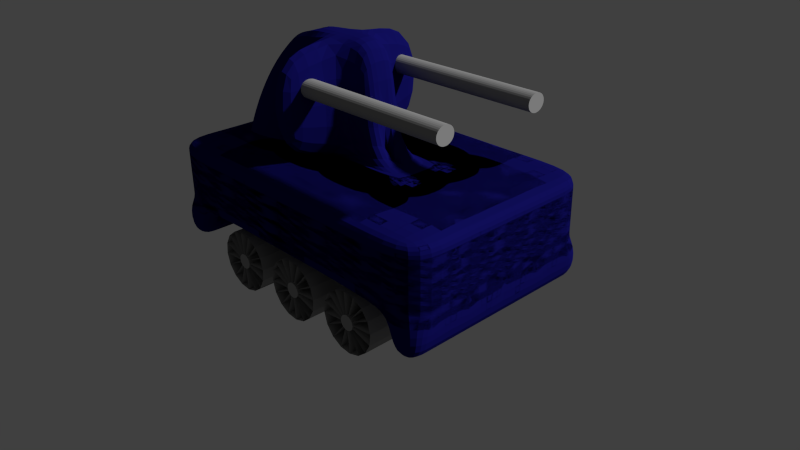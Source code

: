 # Source: robotv1.2.blend  (saved by Blender 2.72.0; exported with 4.5.12 LTS)
import bpy
from mathutils import Matrix  # noqa: F401  (used for matrix-valued properties, if any)

bpy.ops.wm.read_factory_settings(use_empty=True)
scene = bpy.context.scene
scene.name = 'Scene'

# ---- collections
col_collection_1 = bpy.data.collections.new('Collection 1'); scene.collection.children.link(col_collection_1)

# ---- materials (node trees are filled in below, after node groups)
mat_player1 = bpy.data.materials.new('Player1')
mat_player1.alpha_threshold = 0.0
mat_player1.use_transparent_shadow = False
mat_player1.diffuse_color = (0.005695, 0.004935, 0.1107, 1.0)
mat_player1.roughness = 0.5
mat_metal = bpy.data.materials.new('Metal')
mat_metal.alpha_threshold = 0.0
mat_metal.use_transparent_shadow = False
mat_metal.preview_render_type = 'CUBE'
mat_metal.diffuse_color = (0.3032, 0.3032, 0.3032, 1.0)
mat_metal.roughness = 0.5
mat_metal.specular_intensity = 0.65

# ---- material node trees

# ---- world
world_world = bpy.data.worlds.new('World'); scene.world = world_world
world_world.color = (0.05088, 0.05088, 0.05088)
world_world.use_sun_shadow = False
world_world.sun_shadow_jitter_overblur = 0.0
world_world.cycles.sampling_method = 'MANUAL'
world_world.cycles.sample_map_resolution = 256

# ---- cameras
cam_camera = bpy.data.cameras.new('Camera')
cam_camera.clip_end = 100.0
cam_camera.lens = 35.0
cam_camera.sensor_width = 32.0
cam_camera.sensor_height = 18.0
cam_camera.ortho_scale = 7.314
cam_camera.dof.focus_distance = 0.0
cam_camera.dof.aperture_fstop = 128.0

# ---- meshes
me_cube_001 = bpy.data.meshes.new('Cube.001')
me_cube_001.from_pydata([(-1.0, -1.0, -1.0), (-1.0, 1.0, -1.0), (1.0, 1.0, -1.0), (1.0, -1.0, -1.0), (-1.0, -1.0, 1.0), (-1.0, 1.0, 1.0), (1.0, 1.0, 1.0), (1.0, -1.0, 1.0), (-1.0, -1.0, -0.6), (-1.0, -1.0, -0.2), (-1.0, -1.0, 0.2), (-1.0, -1.0, 0.6), (-1.0, -0.6, 1.0), (-1.0, -0.2, 1.0), (-1.0, 0.2, 1.0), (-1.0, 0.6, 1.0), (-1.0, 1.0, 0.6), (-1.0, 1.0, 0.2), (-1.0, 1.0, -0.2), (-1.0, 1.0, -0.6), (-1.0, 0.6, -1.0), (-1.0, 0.2, -1.0), (-1.0, -0.2, -1.0), (-1.0, -0.6, -1.0), (-0.6, 1.0, 1.0), (-0.2, 1.0, 1.0), (0.2, 1.0, 1.0), (0.6, 1.0, 1.0), (1.0, 1.0, 0.6), (1.0, 1.0, 0.2), (1.0, 1.0, -0.2), (1.0, 1.0, -0.6), (0.6, 1.0, -1.0), (0.2, 1.0, -1.0), (-0.2, 1.0, -1.0), (-0.6, 1.0, -1.0), (1.0, 0.6, 1.0), (1.0, 0.2, 1.0), (1.0, -0.2, 1.0), (1.0, -0.6, 1.0), (1.0, -1.0, 0.6), (1.0, -1.0, 0.2), (1.0, -1.0, -0.2), (1.0, -1.0, -0.6), (1.0, -0.6, -1.0), (1.0, -0.2, -1.0), (1.0, 0.2, -1.0), (1.0, 0.6, -1.0), (0.6, -1.0, 1.0), (0.2, -1.0, 1.0), (-0.2, -1.0, 1.0), (-0.6, -1.0, 1.0), (-0.6, -1.0, -1.0), (-0.2, -1.0, -1.0), (0.2, -1.0, -1.0), (0.6, -1.0, -1.0), (-1.0, -0.6, 0.6), (-1.0, -0.6, 0.2), (-1.0, -0.6, -0.2), (-1.0, -0.6, -0.6), (-1.0, -0.2, 0.6), (-1.0, -0.2, 0.2), (-1.0, -0.2, -0.2), (-1.0, -0.2, -0.6), (-1.0, 0.2, 0.6), (-1.0, 0.2, 0.2), (-1.0, 0.2, -0.2), (-1.0, 0.2, -0.6), (-1.0, 0.6, 0.6), (-1.0, 0.6, 0.2), (-1.0, 0.6, -0.2), (-1.0, 0.6, -0.6), (-0.6, 1.0, 0.6), (-0.6, 1.0, 0.2), (-0.6, 1.0, -0.2), (-0.6, 1.0, -0.6), (-0.2, 1.0, 0.6), (-0.2, 1.0, 0.2), (-0.2, 1.0, -0.2), (-0.2, 1.0, -0.6), (0.2, 1.0, 0.6), (0.2, 1.0, 0.2), (0.2, 1.0, -0.2), (0.2, 1.0, -0.6), (0.6, 1.0, 0.6), (0.6, 1.0, 0.2), (0.6, 1.0, -0.2), (0.6, 1.0, -0.6), (1.0, 0.6, 0.6), (1.0, 0.6, 0.2), (1.0, 0.6, -0.2), (1.0, 0.6, -0.6), (1.0, 0.2, 0.6), (1.0, 0.2, 0.2), (1.0, 0.2, -0.2), (1.0, 0.2, -0.6), (1.0, -0.2, 0.6), (1.0, -0.2, 0.2), (1.0, -0.2, -0.2), (1.0, -0.2, -0.6), (1.0, -0.6, 0.6), (1.0, -0.6, 0.2), (1.0, -0.6, -0.2), (1.0, -0.6, -0.6), (0.6, -1.0, 0.6), (0.6, -1.0, 0.2), (0.6, -1.0, -0.2), (0.6, -1.0, -0.6), (0.2, -1.0, 0.6), (0.2, -1.0, 0.2), (0.2, -1.0, -0.2), (0.2, -1.0, -0.6), (-0.2, -1.0, 0.6), (-0.2, -1.0, 0.2), (-0.2, -1.0, -0.2), (-0.2, -1.0, -0.6), (-0.6, -1.0, 0.6), (-0.6, -1.0, 0.2), (-0.6, -1.0, -0.2), (-0.6, -1.0, -0.6), (-0.6, -0.6, -1.0), (-0.2, -0.6, -1.0), (0.2, -0.6, -1.0), (0.6, -0.6, -1.0), (-0.6, -0.2, -1.0), (-0.2, -0.2, -1.0), (0.2, -0.2, -1.0), (0.6, -0.2, -1.0), (-0.6, 0.2, -1.0), (-0.2, 0.2, -1.0), (0.2, 0.2, -1.0), (0.6, 0.2, -1.0), (-0.6, 0.6, -1.0), (-0.2, 0.6, -1.0), (0.2, 0.6, -1.0), (0.6, 0.6, -1.0), (0.6, -0.6, 1.0), (0.2, -0.6, 1.0), (-0.2, -0.6, 1.0), (-0.6, -0.6, 1.0), (0.6, -0.2, 1.0), (0.2, -0.2, 1.0), (-0.2, -0.2, 1.0), (-0.6, -0.2, 1.0), (0.6, 0.2, 1.0), (0.2, 0.2, 1.0), (-0.2, 0.2, 1.0), (-0.6, 0.2, 1.0), (0.6, 0.6, 1.0), (0.2, 0.6, 1.0), (-0.2, 0.6, 1.0), (-0.6, 0.6, 1.0), (0.4, -0.6, 1.0), (0.0, -0.6, 1.0), (-0.4, -0.6, 1.0), (0.4, -0.2, 1.0), (0.0, -0.2, 1.0), (-0.4, -0.2, 1.0), (0.4, 0.2, 1.0), (0.0, 0.2, 1.0), (-0.4, 0.2, 1.0), (0.4, 0.6, 1.0), (0.0, 0.6, 1.0), (-0.4, 0.6, 1.0), (0.6, -0.4, 1.0), (0.2, -0.4, 1.0), (-0.2, -0.4, 1.0), (-0.6, -0.4, 1.0), (-0.4748, 0.2, 4.129), (0.6, 0.4, 1.0), (0.2, 0.4, 1.0), (-0.2, 0.4, 1.0), (-0.6, 0.4, 1.0), (0.4, -0.4, 1.0), (0.0, -0.4, 1.0), (-0.4, -0.4, 1.0), (-0.07482, 0.2, 4.129), (0.4, 0.4, 1.0), (0.0, 0.4, 1.0), (-0.4, 0.4, 1.0), (0.2, -0.2, 1.0), (-0.2, -0.2, 1.0), (-0.07482, 0.2, 1.0), (-0.4748, 0.2, 1.0), (0.4, -0.2, 1.0), (0.0, -0.2, 1.0), (0.1252, 0.2, 1.0), (-0.2748, 0.2, 1.0), (0.1252, 0.2, 4.129), (-0.2748, 0.2, 4.129), (-0.5722, 0.1931, 3.85), (-0.4597, 0.2402, 0.7718), (-0.1943, 0.04108, 0.7339), (-0.5816, -0.006039, 3.812), (-0.6581, 0.2026, 3.495), (-0.4347, 0.2817, 0.5671), (-0.1771, 0.08526, 0.4846), (-0.6754, 0.006132, 3.413), (-0.7294, 0.2282, 3.078), (-0.4008, 0.323, 0.394), (-0.1492, 0.1309, 0.2616), (-0.7526, 0.03605, 2.946), (-0.7831, 0.269, 2.615), (-0.3594, 0.3625, 0.259), (-0.1117, 0.1761, 0.07347), (-0.8102, 0.08255, 2.429), (-0.8173, 0.3232, 2.123), (-0.312, 0.3986, 0.1673), (-0.06592, 0.2192, -0.07252), (-0.846, 0.1439, 1.883), (-0.8306, 0.389, 1.621), (-0.2604, 0.43, 0.1225), (-0.01366, 0.2587, -0.1708), (-0.8587, 0.2176, 1.328), (-0.8226, 0.4637, 1.129), (-0.2067, 0.4555, 0.1262), (0.04305, 0.2928, -0.2175), (-0.8477, 0.301, 0.7858), (-0.7935, 0.5444, 0.6664), (-0.1528, 0.474, 0.1784), (0.102, 0.3204, -0.2109), (-0.8134, 0.3908, 0.2771), (-0.07482, 0.7939, 4.129), (-0.07482, 0.7939, 1.0), (-0.2748, 0.7939, 1.0), (-0.2748, 0.7939, 4.129), (1.0, 0.8, -1.0), (0.8, -1.0, -1.0), (0.8, 1.0, -1.0), (1.0, -0.8, -1.0), (1.0, -0.4, -1.0), (1.0, 0.4, -1.0), (0.8, -0.6, -1.0), (0.8, -0.2, -1.0), (0.8, 0.2, -1.0), (0.8, 0.6, -1.0), (0.6, -0.8, -1.0), (0.6, -0.4, -1.0), (0.6, 0.4, -1.0), (0.6, 0.8, -1.0), (0.8, 0.8, -1.0), (0.8, -0.8, -1.0), (0.8, -0.4, -1.0), (0.8, 0.4, -1.0), (1.0, 1.0, -2.114), (1.0, -1.0, -2.114), (1.0, -0.6, -2.114), (1.0, -0.2, -2.114), (1.0, 0.2, -2.114), (1.0, 0.6, -2.114), (1.0, 0.8, -2.114), (0.8, -1.0, -2.114), (0.8, 1.0, -2.114), (1.0, -0.8, -2.114), (1.0, -0.4, -2.114), (1.0, 0.4, -2.114), (0.8, -0.6, -2.114), (0.8, -0.2, -2.114), (0.8, 0.2, -2.114), (0.8, 0.6, -2.114), (0.8, 0.8, -2.114), (0.8, -0.8, -2.114), (0.8, -0.4, -2.114), (0.8, 0.4, -2.114), (-1.0, -0.8, -1.0), (-0.8, 1.0, -1.0), (-1.0, 0.8, -1.0), (-1.0, 0.4, -1.0), (-1.0, -0.4, -1.0), (-0.8, -1.0, -1.0), (-0.8, -0.6, -1.0), (-0.8, -0.2, -1.0), (-0.8, 0.2, -1.0), (-0.8, 0.6, -1.0), (-0.6, -0.8, -1.0), (-0.6, -0.4, -1.0), (-0.6, 0.4, -1.0), (-0.6, 0.8, -1.0), (-0.8, -0.8, -1.0), (-0.8, -0.4, -1.0), (-0.8, 0.4, -1.0), (-0.8, 0.8, -1.0), (-1.0, -1.0, -1.986), (-1.0, 1.0, -1.986), (-1.0, 0.6, -1.986), (-1.0, 0.2, -1.986), (-1.0, -0.2, -1.986), (-1.0, -0.6, -1.986), (-1.0, -0.8, -1.986), (-0.8, 1.0, -1.986), (-1.0, 0.8, -1.986), (-1.0, 0.4, -1.986), (-1.0, -0.4, -1.986), (-0.8, -1.0, -1.986), (-0.8, -0.6, -1.986), (-0.8, -0.2, -1.986), (-0.8, 0.2, -1.986), (-0.8, 0.6, -1.986), (-0.8, -0.8, -1.986), (-0.8, -0.4, -1.986), (-0.8, 0.4, -1.986), (-0.8, 0.8, -1.986), (-1.0, 1.0, -1.0), (-1.0, -1.0, -1.0), (1.0, -1.0, -1.0), (1.0, 1.0, -1.0), (-1.0, 1.0, 1.0), (-1.0, -1.0, 1.0), (1.0, -1.0, 1.0), (1.0, 1.0, 1.0), (-1.0, 1.0, -0.6), (-1.0, 1.0, -0.2), (-1.0, 1.0, 0.2), (-1.0, 1.0, 0.6), (-1.0, 0.6, 1.0), (-1.0, 0.2, 1.0), (-1.0, -0.2, 1.0), (-1.0, -0.6, 1.0), (-1.0, -1.0, 0.6), (-1.0, -1.0, 0.2), (-1.0, -1.0, -0.2), (-1.0, -1.0, -0.6), (-1.0, -0.6, -1.0), (-1.0, -0.2, -1.0), (-1.0, 0.2, -1.0), (-1.0, 0.6, -1.0), (-0.6, -1.0, 1.0), (-0.2, -1.0, 1.0), (0.2, -1.0, 1.0), (0.6, -1.0, 1.0), (1.0, -1.0, 0.6), (1.0, -1.0, 0.2), (1.0, -1.0, -0.2), (1.0, -1.0, -0.6), (0.6, -1.0, -1.0), (0.2, -1.0, -1.0), (-0.2, -1.0, -1.0), (-0.6, -1.0, -1.0), (1.0, -0.6, 1.0), (1.0, -0.2, 1.0), (1.0, 0.2, 1.0), (1.0, 0.6, 1.0), (1.0, 1.0, 0.6), (1.0, 1.0, 0.2), (1.0, 1.0, -0.2), (1.0, 1.0, -0.6), (1.0, 0.6, -1.0), (1.0, 0.2, -1.0), (1.0, -0.2, -1.0), (1.0, -0.6, -1.0), (0.6, 1.0, 1.0), (0.2, 1.0, 1.0), (-0.2, 1.0, 1.0), (-0.6, 1.0, 1.0), (-0.6, 1.0, -1.0), (-0.2, 1.0, -1.0), (0.2, 1.0, -1.0), (0.6, 1.0, -1.0), (-1.0, 0.6, 0.6), (-1.0, 0.6, 0.2), (-1.0, 0.6, -0.2), (-1.0, 0.6, -0.6), (-1.0, 0.2, 0.6), (-1.0, 0.2, 0.2), (-1.0, 0.2, -0.2), (-1.0, 0.2, -0.6), (-1.0, -0.2, 0.6), (-1.0, -0.2, 0.2), (-1.0, -0.2, -0.2), (-1.0, -0.2, -0.6), (-1.0, -0.6, 0.6), (-1.0, -0.6, 0.2), (-1.0, -0.6, -0.2), (-1.0, -0.6, -0.6), (-0.6, -1.0, 0.6), (-0.6, -1.0, 0.2), (-0.6, -1.0, -0.2), (-0.6, -1.0, -0.6), (-0.2, -1.0, 0.6), (-0.2, -1.0, 0.2), (-0.2, -1.0, -0.2), (-0.2, -1.0, -0.6), (0.2, -1.0, 0.6), (0.2, -1.0, 0.2), (0.2, -1.0, -0.2), (0.2, -1.0, -0.6), (0.6, -1.0, 0.6), (0.6, -1.0, 0.2), (0.6, -1.0, -0.2), (0.6, -1.0, -0.6), (1.0, -0.6, 0.6), (1.0, -0.6, 0.2), (1.0, -0.6, -0.2), (1.0, -0.6, -0.6), (1.0, -0.2, 0.6), (1.0, -0.2, 0.2), (1.0, -0.2, -0.2), (1.0, -0.2, -0.6), (1.0, 0.2, 0.6), (1.0, 0.2, 0.2), (1.0, 0.2, -0.2), (1.0, 0.2, -0.6), (1.0, 0.6, 0.6), (1.0, 0.6, 0.2), (1.0, 0.6, -0.2), (1.0, 0.6, -0.6), (0.6, 1.0, 0.6), (0.6, 1.0, 0.2), (0.6, 1.0, -0.2), (0.6, 1.0, -0.6), (0.2, 1.0, 0.6), (0.2, 1.0, 0.2), (0.2, 1.0, -0.2), (0.2, 1.0, -0.6), (-0.2, 1.0, 0.6), (-0.2, 1.0, 0.2), (-0.2, 1.0, -0.2), (-0.2, 1.0, -0.6), (-0.6, 1.0, 0.6), (-0.6, 1.0, 0.2), (-0.6, 1.0, -0.2), (-0.6, 1.0, -0.6), (-0.6, 0.6, -1.0), (-0.2, 0.6, -1.0), (0.2, 0.6, -1.0), (0.6, 0.6, -1.0), (-0.6, 0.2, -1.0), (-0.2, 0.2, -1.0), (0.2, 0.2, -1.0), (0.6, 0.2, -1.0), (-0.6, -0.2, -1.0), (-0.2, -0.2, -1.0), (0.2, -0.2, -1.0), (0.6, -0.2, -1.0), (-0.6, -0.6, -1.0), (-0.2, -0.6, -1.0), (0.2, -0.6, -1.0), (0.6, -0.6, -1.0), (0.6, 0.6, 1.0), (0.2, 0.6, 1.0), (-0.2, 0.6, 1.0), (-0.6, 0.6, 1.0), (0.6, 0.2, 1.0), (0.2, 0.2, 1.0), (-0.2, 0.2, 1.0), (-0.6, 0.2, 1.0), (0.6, -0.2, 1.0), (0.2, -0.2, 1.0), (-0.2, -0.2, 1.0), (-0.6, -0.2, 1.0), (0.6, -0.6, 1.0), (0.2, -0.6, 1.0), (-0.2, -0.6, 1.0), (-0.6, -0.6, 1.0), (0.4, 0.6, 1.0), (0.0, 0.6, 1.0), (-0.4, 0.6, 1.0), (0.4, 0.2, 1.0), (0.0, 0.2, 1.0), (-0.4, 0.2, 1.0), (0.4, -0.2, 1.0), (0.0, -0.2, 1.0), (-0.4, -0.2, 1.0), (0.4, -0.6, 1.0), (0.0, -0.6, 1.0), (-0.4, -0.6, 1.0), (0.6, 0.4, 1.0), (0.2, 0.4, 1.0), (-0.2, 0.4, 1.0), (-0.6, 0.4, 1.0), (0.6, 0.0, 1.0), (-0.4748, -0.2, 4.129), (-0.2, 0.0, 1.0), (-0.6, 0.0, 1.0), (0.6, -0.4, 1.0), (0.2, -0.4, 1.0), (-0.2, -0.4, 1.0), (-0.6, -0.4, 1.0), (0.4, 0.4, 1.0), (0.0, 0.4, 1.0), (-0.4, 0.4, 1.0), (0.4, 0.0, 1.0), (-0.07482, -0.2, 4.129), (-0.4, 0.0, 1.0), (0.4, -0.4, 1.0), (0.0, -0.4, 1.0), (-0.4, -0.4, 1.0), (0.2, 0.2, 1.0), (-0.2, 0.2, 1.0), (-0.07482, -0.2, 1.0), (-0.4748, -0.2, 1.0), (0.4, 0.2, 1.0), (0.0, 0.2, 1.0), (0.1252, -0.2, 1.0), (-0.2748, -0.2, 1.0), (0.2, 0.0, 1.0), (-0.2, 0.0, 1.0), (0.1252, 0.0, 1.0), (0.0, 0.0, 1.0), (0.1252, -0.2, 4.129), (-0.2748, -0.2, 4.129), (-0.07482, 0.0, 4.129), (-0.4748, 0.0, 4.129), (0.1252, 0.0, 4.129), (-0.2748, 0.0, 4.129), (-0.5722, -0.1931, 3.85), (-0.4597, -0.2402, 0.7718), (-0.1943, -0.04108, 0.7339), (-0.5816, 0.006039, 3.812), (-0.6581, -0.2026, 3.495), (-0.4347, -0.2817, 0.5671), (-0.1771, -0.08526, 0.4846), (-0.6754, -0.006132, 3.413), (-0.7294, -0.2282, 3.078), (-0.4008, -0.323, 0.394), (-0.1492, -0.1309, 0.2616), (-0.7526, -0.03605, 2.946), (-0.7831, -0.269, 2.615), (-0.3594, -0.3625, 0.259), (-0.1117, -0.1761, 0.07347), (-0.8102, -0.08255, 2.429), (-0.8173, -0.3232, 2.123), (-0.312, -0.3986, 0.1673), (-0.06592, -0.2192, -0.07252), (-0.846, -0.1439, 1.883), (-0.8306, -0.389, 1.621), (-0.2604, -0.43, 0.1225), (-0.01366, -0.2587, -0.1708), (-0.8587, -0.2176, 1.328), (-0.8226, -0.4637, 1.129), (-0.2067, -0.4555, 0.1262), (0.04305, -0.2928, -0.2175), (-0.8477, -0.301, 0.7858), (-0.7935, -0.5444, 0.6664), (-0.1528, -0.474, 0.1784), (0.102, -0.3204, -0.2109), (-0.8134, -0.3908, 0.2771), (-0.07482, -0.7939, 4.129), (-0.07482, -0.7939, 1.0), (-0.2748, -0.7939, 1.0), (-0.2748, -0.7939, 4.129), (1.0, -0.8, -1.0), (0.8, 1.0, -1.0), (0.8, -1.0, -1.0), (1.0, 0.8, -1.0), (1.0, 0.4, -1.0), (1.0, 0.0, -1.0), (1.0, -0.4, -1.0), (0.8, 0.6, -1.0), (0.8, 0.2, -1.0), (0.8, -0.2, -1.0), (0.8, -0.6, -1.0), (0.6, 0.8, -1.0), (0.6, 0.4, -1.0), (0.6, 0.0, -1.0), (0.6, -0.4, -1.0), (0.6, -0.8, -1.0), (0.8, -0.8, -1.0), (0.8, 0.8, -1.0), (0.8, 0.4, -1.0), (0.8, 0.0, -1.0), (0.8, -0.4, -1.0), (1.0, -1.0, -2.114), (1.0, 1.0, -2.114), (1.0, 0.6, -2.114), (1.0, 0.2, -2.114), (1.0, -0.2, -2.114), (1.0, -0.6, -2.114), (1.0, -0.8, -2.114), (0.8, 1.0, -2.114), (0.8, -1.0, -2.114), (1.0, 0.8, -2.114), (1.0, 0.4, -2.114), (1.0, 0.0, -2.114), (1.0, -0.4, -2.114), (0.8, 0.6, -2.114), (0.8, 0.2, -2.114), (0.8, -0.2, -2.114), (0.8, -0.6, -2.114), (0.8, -0.8, -2.114), (0.8, 0.8, -2.114), (0.8, 0.4, -2.114), (0.8, 0.0, -2.114), (0.8, -0.4, -2.114), (-1.0, 0.8, -1.0), (-0.8, -1.0, -1.0), (-1.0, -0.8, -1.0), (-1.0, -0.4, -1.0), (-1.0, 0.0, -1.0), (-1.0, 0.4, -1.0), (-0.8, 1.0, -1.0), (-0.8, 0.6, -1.0), (-0.8, 0.2, -1.0), (-0.8, -0.2, -1.0), (-0.8, -0.6, -1.0), (-0.6, 0.8, -1.0), (-0.6, 0.4, -1.0), (-0.6, 0.0, -1.0), (-0.6, -0.4, -1.0), (-0.6, -0.8, -1.0), (-0.8, 0.8, -1.0), (-0.8, 0.4, -1.0), (-0.8, 0.0, -1.0), (-0.8, -0.4, -1.0), (-0.8, -0.8, -1.0), (-1.0, 1.0, -1.986), (-1.0, -1.0, -1.986), (-1.0, -0.6, -1.986), (-1.0, -0.2, -1.986), (-1.0, 0.2, -1.986), (-1.0, 0.6, -1.986), (-1.0, 0.8, -1.986), (-0.8, -1.0, -1.986), (-1.0, -0.8, -1.986), (-1.0, -0.4, -1.986), (-1.0, 0.0, -1.986), (-1.0, 0.4, -1.986), (-0.8, 1.0, -1.986), (-0.8, 0.6, -1.986), (-0.8, 0.2, -1.986), (-0.8, -0.2, -1.986), (-0.8, -0.6, -1.986), (-0.8, 0.8, -1.986), (-0.8, 0.4, -1.986), (-0.8, 0.0, -1.986), (-0.8, -0.4, -1.986), (-0.8, -0.8, -1.986)], [], [(71, 19, 1, 266, 20), (87, 31, 2, 228, 32), (103, 43, 3, 229, 44), (119, 8, 0, 269, 52), (2, 226, 250, 244), (151, 24, 5, 15), (8, 59, 23, 264, 0), (59, 63, 22, 268, 23), (63, 67, 21, 588, 22), (67, 71, 20, 267, 21), (4, 12, 56, 11), (11, 56, 57, 10), (10, 57, 58, 9), (9, 58, 59, 8), (12, 13, 60, 56), (56, 60, 61, 57), (57, 61, 62, 58), (58, 62, 63, 59), (13, 14, 64, 60), (60, 64, 65, 61), (61, 65, 66, 62), (62, 66, 67, 63), (14, 15, 68, 64), (64, 68, 69, 65), (65, 69, 70, 66), (66, 70, 71, 67), (15, 5, 16, 68), (68, 16, 17, 69), (69, 17, 18, 70), (70, 18, 19, 71), (19, 75, 35, 265, 1), (75, 79, 34, 35), (79, 83, 33, 34), (83, 87, 32, 33), (5, 24, 72, 16), (16, 72, 73, 17), (17, 73, 74, 18), (18, 74, 75, 19), (24, 25, 76, 72), (72, 76, 77, 73), (73, 77, 78, 74), (74, 78, 79, 75), (25, 26, 80, 76), (76, 80, 81, 77), (77, 81, 82, 78), (78, 82, 83, 79), (26, 27, 84, 80), (80, 84, 85, 81), (81, 85, 86, 82), (82, 86, 87, 83), (27, 6, 28, 84), (84, 28, 29, 85), (85, 29, 30, 86), (86, 30, 31, 87), (31, 91, 47, 226, 2), (91, 95, 46, 231, 47), (95, 99, 45, 546, 46), (99, 103, 44, 230, 45), (6, 36, 88, 28), (28, 88, 89, 29), (29, 89, 90, 30), (30, 90, 91, 31), (36, 37, 92, 88), (88, 92, 93, 89), (89, 93, 94, 90), (90, 94, 95, 91), (37, 38, 96, 92), (92, 96, 97, 93), (93, 97, 98, 94), (94, 98, 99, 95), (38, 39, 100, 96), (96, 100, 101, 97), (97, 101, 102, 98), (98, 102, 103, 99), (39, 7, 40, 100), (100, 40, 41, 101), (101, 41, 42, 102), (102, 42, 43, 103), (43, 107, 55, 227, 3), (107, 111, 54, 55), (111, 115, 53, 54), (115, 119, 52, 53), (7, 48, 104, 40), (40, 104, 105, 41), (41, 105, 106, 42), (42, 106, 107, 43), (48, 49, 108, 104), (104, 108, 109, 105), (105, 109, 110, 106), (106, 110, 111, 107), (49, 50, 112, 108), (108, 112, 113, 109), (109, 113, 114, 110), (110, 114, 115, 111), (50, 51, 116, 112), (112, 116, 117, 113), (113, 117, 118, 114), (114, 118, 119, 115), (51, 4, 11, 116), (116, 11, 10, 117), (117, 10, 9, 118), (118, 9, 8, 119), (546, 45, 247, 573), (3, 227, 251, 245), (242, 233, 257, 262), (235, 240, 260, 259), (278, 270, 120, 274), (52, 274, 120, 121, 53), (53, 121, 122, 54), (54, 122, 123, 236, 55), (279, 271, 124, 275), (120, 275, 124, 125, 121), (121, 125, 126, 122), (122, 126, 127, 237, 123), (602, 272, 128, 597), (124, 597, 128, 129, 125), (125, 129, 130, 126), (126, 130, 131, 554, 127), (280, 273, 132, 276), (128, 276, 132, 133, 129), (129, 133, 134, 130), (130, 134, 135, 238, 131), (281, 265, 35, 277), (132, 277, 35, 34, 133), (133, 34, 33, 134), (134, 33, 32, 239, 135), (51, 139, 12, 4), (139, 167, 143, 13, 12), (143, 473, 147, 14, 13), (147, 172, 151, 15, 14), (7, 39, 136, 48), (48, 136, 152, 137, 49), (49, 137, 153, 138, 50), (50, 138, 154, 139, 51), (39, 38, 140, 164, 136), (173, 155, 141, 165), (174, 156, 142, 166), (175, 157, 143, 167), (38, 37, 144, 470, 140), (472, 142, 181, 496), (156, 141, 180, 185), (483, 160, 147, 473), (37, 36, 148, 169, 144), (177, 161, 149, 170), (178, 162, 150, 171), (179, 163, 151, 172), (36, 6, 27, 148), (148, 27, 26, 149, 161), (149, 26, 25, 150, 162), (150, 25, 24, 151, 163), (152, 173, 165, 137), (136, 164, 173, 152), (164, 140, 155, 173), (153, 174, 166, 138), (137, 165, 174, 153), (165, 141, 156, 174), (154, 175, 167, 139), (138, 166, 175, 154), (166, 142, 157, 175), (145, 159, 187, 182), (140, 470, 481, 155), (470, 144, 158, 481), (146, 472, 496, 183), (155, 481, 497, 184), (481, 158, 186, 497), (157, 483, 473, 143), (142, 472, 483, 157), (472, 146, 160, 483), (158, 177, 170, 145), (144, 169, 177, 158), (169, 148, 161, 177), (159, 178, 171, 146), (145, 170, 178, 159), (170, 149, 162, 178), (160, 179, 172, 147), (146, 171, 179, 160), (171, 150, 163, 179), (497, 186, 188, 503), (184, 497, 495, 180), (185, 498, 496, 181), (180, 495, 498, 185), (159, 146, 183, 187), (158, 145, 182, 186), (142, 156, 185, 181), (141, 155, 184, 180), (503, 188, 176, 501), (504, 189, 168, 502), (501, 176, 189, 504), (168, 183, 191, 190), (187, 189, 225, 224), (187, 183, 168, 189), (186, 182, 176, 188), (190, 191, 195, 194), (496, 502, 193, 192), (502, 168, 190, 193), (183, 496, 192, 191), (194, 195, 199, 198), (192, 193, 197, 196), (193, 190, 194, 197), (191, 192, 196, 195), (198, 199, 203, 202), (196, 197, 201, 200), (197, 194, 198, 201), (195, 196, 200, 199), (202, 203, 207, 206), (200, 201, 205, 204), (201, 198, 202, 205), (199, 200, 204, 203), (206, 207, 211, 210), (204, 205, 209, 208), (205, 202, 206, 209), (203, 204, 208, 207), (210, 211, 215, 214), (208, 209, 213, 212), (209, 206, 210, 213), (207, 208, 212, 211), (214, 215, 219, 218), (212, 213, 217, 216), (213, 210, 214, 217), (211, 212, 216, 215), (219, 220, 221, 218), (216, 217, 221, 220), (217, 214, 218, 221), (215, 216, 220, 219), (223, 224, 225, 222), (176, 182, 223, 222), (189, 176, 222, 225), (182, 187, 224, 223), (44, 229, 253, 246), (135, 239, 240, 235), (239, 32, 228, 240), (560, 234, 258, 582), (55, 236, 241, 227), (236, 123, 232, 241), (227, 241, 261, 251), (123, 237, 242, 232), (237, 127, 233, 242), (226, 47, 249, 250), (127, 554, 560, 233), (554, 131, 234, 560), (46, 546, 573, 248), (131, 238, 243, 234), (238, 135, 235, 243), (260, 252, 244, 250), (261, 256, 246, 253), (262, 257, 247, 254), (582, 258, 248, 573), (263, 259, 249, 255), (259, 260, 250, 249), (251, 261, 253, 245), (256, 262, 254, 246), (257, 582, 573, 247), (258, 263, 255, 248), (229, 3, 245, 253), (234, 243, 263, 258), (47, 231, 255, 249), (241, 232, 256, 261), (45, 230, 254, 247), (233, 560, 582, 257), (240, 228, 252, 260), (231, 46, 248, 255), (232, 242, 262, 256), (230, 44, 246, 254), (243, 235, 259, 263), (228, 2, 244, 252), (269, 278, 274, 52), (266, 1, 283, 290), (265, 281, 301, 289), (270, 279, 275, 120), (588, 21, 285, 615), (20, 266, 290, 284), (271, 602, 597, 124), (602, 271, 295, 624), (269, 0, 282, 293), (272, 280, 276, 128), (22, 588, 615, 286), (270, 278, 298, 294), (273, 281, 277, 132), (1, 265, 289, 283), (280, 272, 296, 300), (282, 288, 298, 293), (288, 287, 294, 298), (287, 292, 299, 294), (292, 286, 295, 299), (286, 615, 624, 295), (615, 285, 296, 624), (285, 291, 300, 296), (291, 284, 297, 300), (284, 290, 301, 297), (290, 283, 289, 301), (264, 23, 287, 288), (279, 270, 294, 299), (273, 280, 300, 297), (23, 268, 292, 287), (278, 269, 293, 298), (272, 602, 624, 296), (0, 264, 288, 282), (21, 267, 291, 285), (268, 22, 286, 292), (267, 20, 284, 291), (281, 273, 297, 301), (271, 279, 299, 295), (373, 322, 586, 303, 321), (389, 334, 543, 304, 333), (405, 346, 544, 305, 345), (421, 354, 590, 302, 310), (304, 562, 568, 541), (453, 317, 307, 326), (310, 302, 584, 325, 361), (361, 325, 589, 324, 365), (365, 324, 588, 323, 369), (369, 323, 587, 322, 373), (306, 313, 358, 314), (313, 312, 359, 358), (312, 311, 360, 359), (311, 310, 361, 360), (314, 358, 362, 315), (358, 359, 363, 362), (359, 360, 364, 363), (360, 361, 365, 364), (315, 362, 366, 316), (362, 363, 367, 366), (363, 364, 368, 367), (364, 365, 369, 368), (316, 366, 370, 317), (366, 367, 371, 370), (367, 368, 372, 371), (368, 369, 373, 372), (317, 370, 318, 307), (370, 371, 319, 318), (371, 372, 320, 319), (372, 373, 321, 320), (321, 303, 585, 337, 377), (377, 337, 336, 381), (381, 336, 335, 385), (385, 335, 334, 389), (307, 318, 374, 326), (318, 319, 375, 374), (319, 320, 376, 375), (320, 321, 377, 376), (326, 374, 378, 327), (374, 375, 379, 378), (375, 376, 380, 379), (376, 377, 381, 380), (327, 378, 382, 328), (378, 379, 383, 382), (379, 380, 384, 383), (380, 381, 385, 384), (328, 382, 386, 329), (382, 383, 387, 386), (383, 384, 388, 387), (384, 385, 389, 388), (329, 386, 330, 308), (386, 387, 331, 330), (387, 388, 332, 331), (388, 389, 333, 332), (333, 304, 541, 349, 393), (393, 349, 547, 348, 397), (397, 348, 546, 347, 401), (401, 347, 545, 346, 405), (308, 330, 390, 338), (330, 331, 391, 390), (331, 332, 392, 391), (332, 333, 393, 392), (338, 390, 394, 339), (390, 391, 395, 394), (391, 392, 396, 395), (392, 393, 397, 396), (339, 394, 398, 340), (394, 395, 399, 398), (395, 396, 400, 399), (396, 397, 401, 400), (340, 398, 402, 341), (398, 399, 403, 402), (399, 400, 404, 403), (400, 401, 405, 404), (341, 402, 342, 309), (402, 403, 343, 342), (403, 404, 344, 343), (404, 405, 345, 344), (345, 305, 542, 357, 409), (409, 357, 356, 413), (413, 356, 355, 417), (417, 355, 354, 421), (309, 342, 406, 350), (342, 343, 407, 406), (343, 344, 408, 407), (344, 345, 409, 408), (350, 406, 410, 351), (406, 407, 411, 410), (407, 408, 412, 411), (408, 409, 413, 412), (351, 410, 414, 352), (410, 411, 415, 414), (411, 412, 416, 415), (412, 413, 417, 416), (352, 414, 418, 353), (414, 415, 419, 418), (415, 416, 420, 419), (416, 417, 421, 420), (353, 418, 313, 306), (418, 419, 312, 313), (419, 420, 311, 312), (420, 421, 310, 311), (546, 573, 565, 347), (305, 563, 569, 542), (559, 581, 576, 549), (551, 578, 579, 557), (600, 595, 422, 591), (354, 355, 423, 422, 595), (355, 356, 424, 423), (356, 357, 552, 425, 424), (601, 596, 426, 592), (422, 423, 427, 426, 596), (423, 424, 428, 427), (424, 425, 553, 429, 428), (602, 597, 430, 593), (426, 427, 431, 430, 597), (427, 428, 432, 431), (428, 429, 554, 433, 432), (603, 598, 434, 594), (430, 431, 435, 434, 598), (431, 432, 436, 435), (432, 433, 555, 437, 436), (604, 599, 337, 585), (434, 435, 336, 337, 599), (435, 436, 335, 336), (436, 437, 556, 334, 335), (353, 306, 314, 441), (441, 314, 315, 445, 469), (445, 315, 316, 449, 473), (449, 316, 317, 453, 477), (309, 350, 438, 341), (350, 351, 439, 454, 438), (351, 352, 440, 455, 439), (352, 353, 441, 456, 440), (341, 438, 466, 442, 340), (478, 467, 443, 457), (479, 468, 444, 458), (480, 469, 445, 459), (340, 442, 470, 446, 339), (472, 496, 488, 444), (458, 492, 487, 443), (483, 473, 449, 462), (339, 446, 474, 450, 338), (484, 475, 451, 463), (485, 476, 452, 464), (486, 477, 453, 465), (338, 450, 329, 308), (450, 463, 451, 328, 329), (451, 464, 452, 327, 328), (452, 465, 453, 326, 327), (454, 439, 467, 478), (438, 454, 478, 466), (466, 478, 457, 442), (455, 440, 468, 479), (439, 455, 479, 467), (467, 479, 458, 443), (456, 441, 469, 480), (440, 456, 480, 468), (468, 480, 459, 444), (447, 489, 494, 461), (442, 457, 481, 470), (470, 481, 460, 446), (448, 490, 496, 472), (457, 491, 497, 481), (481, 497, 493, 460), (459, 445, 473, 483), (444, 459, 483, 472), (472, 483, 462, 448), (460, 447, 475, 484), (446, 460, 484, 474), (474, 484, 463, 450), (461, 448, 476, 485), (447, 461, 485, 475), (475, 485, 464, 451), (462, 449, 477, 486), (448, 462, 486, 476), (476, 486, 465, 452), (497, 503, 499, 493), (496, 502, 504, 498), (491, 487, 495, 497), (492, 488, 496, 498), (487, 492, 498, 495), (498, 504, 501, 495), (461, 494, 490, 448), (460, 493, 489, 447), (444, 488, 492, 458), (443, 487, 491, 457), (503, 501, 482, 499), (504, 502, 471, 500), (501, 504, 500, 482), (495, 501, 503, 497), (471, 505, 506, 490), (494, 539, 540, 500), (494, 500, 471, 490), (493, 499, 482, 489), (505, 509, 510, 506), (496, 507, 508, 502), (502, 508, 505, 471), (490, 506, 507, 496), (509, 513, 514, 510), (507, 511, 512, 508), (508, 512, 509, 505), (506, 510, 511, 507), (513, 517, 518, 514), (511, 515, 516, 512), (512, 516, 513, 509), (510, 514, 515, 511), (517, 521, 522, 518), (515, 519, 520, 516), (516, 520, 517, 513), (514, 518, 519, 515), (521, 525, 526, 522), (519, 523, 524, 520), (520, 524, 521, 517), (518, 522, 523, 519), (525, 529, 530, 526), (523, 527, 528, 524), (524, 528, 525, 521), (522, 526, 527, 523), (529, 533, 534, 530), (527, 531, 532, 528), (528, 532, 529, 525), (526, 530, 531, 527), (534, 533, 536, 535), (531, 535, 536, 532), (532, 536, 533, 529), (530, 534, 535, 531), (538, 537, 540, 539), (482, 537, 538, 489), (500, 540, 537, 482), (489, 538, 539, 494), (346, 564, 571, 544), (437, 551, 557, 556), (556, 557, 543, 334), (560, 582, 577, 550), (357, 542, 558, 552), (552, 558, 548, 425), (542, 569, 580, 558), (425, 548, 559, 553), (553, 559, 549, 429), (541, 568, 567, 349), (429, 549, 560, 554), (554, 560, 550, 433), (348, 566, 573, 546), (433, 550, 561, 555), (555, 561, 551, 437), (579, 568, 562, 570), (580, 571, 564, 575), (581, 572, 565, 576), (582, 573, 566, 577), (583, 574, 567, 578), (578, 567, 568, 579), (569, 563, 571, 580), (575, 564, 572, 581), (576, 565, 573, 582), (577, 566, 574, 583), (544, 571, 563, 305), (550, 577, 583, 561), (349, 567, 574, 547), (558, 580, 575, 548), (347, 565, 572, 545), (549, 576, 582, 560), (557, 579, 570, 543), (547, 574, 566, 348), (548, 575, 581, 559), (545, 572, 564, 346), (561, 583, 578, 551), (543, 570, 562, 304), (590, 354, 595, 600), (586, 613, 606, 303), (585, 612, 626, 604), (591, 422, 596, 601), (588, 615, 608, 323), (322, 607, 613, 586), (592, 426, 597, 602), (602, 624, 619, 592), (590, 617, 605, 302), (593, 430, 598, 603), (324, 609, 615, 588), (591, 618, 622, 600), (594, 434, 599, 604), (303, 606, 612, 585), (603, 625, 620, 593), (605, 617, 622, 611), (611, 622, 618, 610), (610, 618, 623, 616), (616, 623, 619, 609), (609, 619, 624, 615), (615, 624, 620, 608), (608, 620, 625, 614), (614, 625, 621, 607), (607, 621, 626, 613), (613, 626, 612, 606), (584, 611, 610, 325), (601, 623, 618, 591), (594, 621, 625, 603), (325, 610, 616, 589), (600, 622, 617, 590), (593, 620, 624, 602), (302, 605, 611, 584), (323, 608, 614, 587), (589, 616, 609, 324), (587, 614, 607, 322), (604, 626, 621, 594), (592, 619, 623, 601)])
me_cube_001.materials.append(mat_player1)
me_cube_001.use_remesh_preserve_volume = False
me_cube_001.use_remesh_preserve_attributes = False
me_cube_001.use_mirror_vertex_groups = False
me_cube_001.update()
me_cylinder_001 = bpy.data.meshes.new('Cylinder.001')
me_cylinder_001.from_pydata([(5.759e-08, 1.0, -1.329), (5.759e-08, 1.0, 0.6706), (0.1951, 0.9808, -1.329), (0.1951, 0.9808, 0.6706), (0.3827, 0.9239, -1.329), (0.3827, 0.9239, 0.6706), (0.5556, 0.8315, -1.329), (0.5556, 0.8315, 0.6706), (0.7071, 0.7071, -1.329), (0.7071, 0.7071, 0.6706), (0.8315, 0.5556, -1.329), (0.8315, 0.5556, 0.6706), (0.9239, 0.3827, -1.329), (0.9239, 0.3827, 0.6706), (0.9808, 0.1951, -1.329), (0.9808, 0.1951, 0.6706), (1.0, 7.55e-08, -1.329), (1.0, 7.55e-08, 0.6706), (0.9808, -0.1951, -1.329), (0.9808, -0.1951, 0.6706), (0.9239, -0.3827, -1.329), (0.9239, -0.3827, 0.6706), (0.8315, -0.5556, -1.329), (0.8315, -0.5556, 0.6706), (0.7071, -0.7071, -1.329), (0.7071, -0.7071, 0.6706), (0.5556, -0.8315, -1.329), (0.5556, -0.8315, 0.6706), (0.3827, -0.9239, -1.329), (0.3827, -0.9239, 0.6706), (0.1951, -0.9808, -1.329), (0.1951, -0.9808, 0.6706), (-2.682e-07, -1.0, -1.329), (-2.682e-07, -1.0, 0.6706), (-0.1951, -0.9808, -1.329), (-0.1951, -0.9808, 0.6706), (-0.3827, -0.9239, -1.329), (-0.3827, -0.9239, 0.6706), (-0.5556, -0.8315, -1.329), (-0.5556, -0.8315, 0.6706), (-0.7071, -0.7071, -1.329), (-0.7071, -0.7071, 0.6706), (-0.8315, -0.5556, -1.329), (-0.8315, -0.5556, 0.6706), (-0.9239, -0.3827, -1.329), (-0.9239, -0.3827, 0.6706), (-0.9808, -0.1951, -1.329), (-0.9808, -0.1951, 0.6706), (-1.0, 9.656e-07, -1.329), (-1.0, 9.656e-07, 0.6706), (-0.9808, 0.1951, -1.329), (-0.9808, 0.1951, 0.6706), (-0.9239, 0.3827, -1.329), (-0.9239, 0.3827, 0.6706), (-0.8315, 0.5556, -1.329), (-0.8315, 0.5556, 0.6706), (-0.7071, 0.7071, -1.329), (-0.7071, 0.7071, 0.6706), (-0.5556, 0.8315, -1.329), (-0.5556, 0.8315, 0.6706), (-0.3827, 0.9239, -1.329), (-0.3827, 0.9239, 0.6706), (-0.1951, 0.9808, -1.329), (-0.1951, 0.9808, 0.6706)], [], [(0, 1, 3, 2), (2, 3, 5, 4), (4, 5, 7, 6), (6, 7, 9, 8), (8, 9, 11, 10), (10, 11, 13, 12), (12, 13, 15, 14), (14, 15, 17, 16), (16, 17, 19, 18), (18, 19, 21, 20), (20, 21, 23, 22), (22, 23, 25, 24), (24, 25, 27, 26), (26, 27, 29, 28), (28, 29, 31, 30), (30, 31, 33, 32), (32, 33, 35, 34), (34, 35, 37, 36), (36, 37, 39, 38), (38, 39, 41, 40), (40, 41, 43, 42), (42, 43, 45, 44), (44, 45, 47, 46), (46, 47, 49, 48), (48, 49, 51, 50), (50, 51, 53, 52), (52, 53, 55, 54), (54, 55, 57, 56), (56, 57, 59, 58), (58, 59, 61, 60), (3, 1, 63, 61, 59, 57, 55, 53, 51, 49, 47, 45, 43, 41, 39, 37, 35, 33, 31, 29, 27, 25, 23, 21, 19, 17, 15, 13, 11, 9, 7, 5), (62, 63, 1, 0), (60, 61, 63, 62), (0, 2, 4, 6, 8, 10, 12, 14, 16, 18, 20, 22, 24, 26, 28, 30, 32, 34, 36, 38, 40, 42, 44, 46, 48, 50, 52, 54, 56, 58, 60, 62)])
me_cylinder_001.materials.append(mat_metal)
me_cylinder_001.use_remesh_preserve_volume = False
me_cylinder_001.use_remesh_preserve_attributes = False
me_cylinder_001.use_mirror_vertex_groups = False
me_cylinder_001.update()
me_cube_006 = bpy.data.meshes.new('Cube.006')
me_cube_006.from_pydata([(-1.0, -1.0, -1.0), (-1.0, 1.0, -1.0), (1.0, 1.0, -1.0), (1.0, -1.0, -1.0), (-1.246, -1.573, 2.169), (-1.246, 1.573, 2.169), (-1.0, 0.0, -1.0), (1.246, 1.573, 2.169), (0.0, 1.0, -1.0), (1.246, -1.573, 2.169), (1.0, 0.0, -1.0), (0.0, -1.0, -1.0), (-1.246, -1.179e-10, 2.169), (0.0, 1.573, 2.169), (1.246, -1.179e-10, 2.169), (0.0, -1.573, 2.169), (0.0, 0.0, -1.0), (-1.0, 1.0, 0.5847), (-1.0, -0.5, -1.0), (1.0, 1.0, 0.5847), (-0.5, 1.0, -1.0), (1.0, -1.0, 0.5847), (1.0, 0.5, -1.0), (0.5, -1.0, -1.0), (-1.0, -1.0, 0.5847), (-1.0, 0.5, -1.0), (0.5, 1.0, -1.0), (1.0, -0.5, -1.0), (-0.5, -1.0, -1.0), (-1.0, 0.0, 0.5847), (-1.246, -0.7864, 2.169), (-1.246, 0.7864, 2.169), (0.0, 1.0, 0.5847), (-0.6228, 1.573, 2.169), (0.6228, 1.573, 2.169), (1.0, 0.0, 0.5847), (1.246, 0.7864, 2.169), (1.246, -0.7864, 2.169), (0.0, -1.0, 0.5847), (0.6228, -1.573, 2.169), (-0.6228, -1.573, 2.169), (0.5, 0.0, -1.0), (-0.5, 0.0, -1.0), (0.0, -0.5, -1.0), (0.0, 0.5, -1.0), (-1.0, 0.5, 0.5847), (0.5, 1.0, 0.5847), (1.0, -0.5, 0.5847), (-0.5, -1.0, 0.5847), (0.5, 0.5, -1.0), (-1.0, -0.5, 0.5847), (-0.5, 1.0, 0.5847), (1.0, 0.5, 0.5847), (0.5, -1.0, 0.5847), (0.5, -0.5, -1.0), (-0.5, -0.5, -1.0), (-0.5, 0.5, -1.0), (-1.246, -1.573, 2.169), (1.246, -1.573, 2.169), (0.0, -1.573, 2.169), (-1.246, 1.573, 2.169), (0.6228, -1.573, 2.169), (-0.6228, -1.573, 2.169), (1.246, 1.573, 2.169), (0.0, 1.573, 2.169), (-0.6228, 1.573, 2.169), (0.6228, 1.573, 2.169)], [], [(45, 17, 1, 25), (46, 19, 2, 26), (47, 21, 3, 27), (48, 24, 0, 28), (49, 26, 2, 22), (50, 29, 6, 18), (51, 32, 8, 20), (33, 5, 60, 65), (34, 13, 64, 66), (52, 35, 10, 22), (53, 38, 11, 23), (39, 9, 58, 61), (40, 15, 59, 62), (54, 41, 10, 27), (55, 42, 16, 43), (56, 20, 8, 44), (29, 45, 25, 6), (12, 31, 45, 29), (31, 5, 17, 45), (32, 46, 26, 8), (13, 34, 46, 32), (34, 7, 19, 46), (35, 47, 27, 10), (14, 37, 47, 35), (37, 9, 21, 47), (38, 48, 28, 11), (15, 40, 48, 38), (40, 4, 24, 48), (41, 49, 22, 10), (16, 44, 49, 41), (44, 8, 26, 49), (24, 50, 18, 0), (4, 30, 50, 24), (30, 12, 29, 50), (17, 51, 20, 1), (5, 33, 51, 17), (33, 13, 32, 51), (13, 33, 65, 64), (7, 34, 66, 63), (19, 52, 22, 2), (7, 36, 52, 19), (36, 14, 35, 52), (21, 53, 23, 3), (9, 39, 53, 21), (39, 15, 38, 53), (15, 39, 61, 59), (4, 40, 62, 57), (23, 54, 27, 3), (11, 43, 54, 23), (43, 16, 41, 54), (28, 55, 43, 11), (0, 18, 55, 28), (18, 6, 42, 55), (42, 56, 44, 16), (6, 25, 56, 42), (25, 1, 20, 56), (30, 57, 4, 62, 59, 61, 9, 58, 37, 14, 36, 7, 34, 13, 33, 5, 60, 31, 12)])
me_cube_006.materials.append(mat_player1)
me_cube_006.use_remesh_preserve_volume = False
me_cube_006.use_remesh_preserve_attributes = False
me_cube_006.use_mirror_vertex_groups = False
me_cube_006.update()
me_cube_004 = bpy.data.meshes.new('Cube.004')
me_cube_004.from_pydata([(19.0, -1.0, -1.0), (19.0, 1.0, -1.0), (21.0, 1.0, -1.0), (21.0, -1.0, -1.0), (19.0, -1.0, 1.0), (19.0, 1.0, 1.0), (21.0, 1.0, 1.0), (21.0, -1.0, 1.0), (-1.0, -1.0, -1.0), (-1.0, 1.0, -1.0), (1.0, 1.0, -1.0), (1.0, -1.0, -1.0), (-1.0, -1.0, 1.0), (-1.0, 1.0, 1.0), (1.0, 1.0, 1.0), (1.0, -1.0, 1.0), (39.0, -1.0, -1.0), (39.0, 1.0, -1.0), (41.0, 1.0, -1.0), (41.0, -1.0, -1.0), (39.0, -1.0, 1.0), (39.0, 1.0, 1.0), (41.0, 1.0, 1.0), (41.0, -1.0, 1.0)], [], [(4, 5, 1, 0), (5, 6, 2, 1), (6, 7, 3, 2), (7, 4, 0, 3), (0, 1, 2, 3), (7, 6, 5, 4), (12, 13, 9, 8), (13, 14, 10, 9), (14, 15, 11, 10), (15, 12, 8, 11), (8, 9, 10, 11), (15, 14, 13, 12), (20, 21, 17, 16), (21, 22, 18, 17), (22, 23, 19, 18), (23, 20, 16, 19), (16, 17, 18, 19), (23, 22, 21, 20)])
me_cube_004.materials.append(mat_player1)
me_cube_004.use_remesh_preserve_volume = False
me_cube_004.use_remesh_preserve_attributes = False
me_cube_004.use_mirror_vertex_groups = False
me_cube_004.update()
me_cube_002 = bpy.data.meshes.new('Cube.002')
me_cube_002.from_pydata([], [], [])
me_cube_002.use_remesh_preserve_volume = False
me_cube_002.use_remesh_preserve_attributes = False
me_cube_002.use_mirror_vertex_groups = False
me_cube_002.update()
me_cylinder_007 = bpy.data.meshes.new('Cylinder.007')
me_cylinder_007.from_pydata([(0.0, 0.25, 1.0), (0.0, 0.25, -1.0), (0.09567, 0.231, -1.0), (0.09567, 0.231, 1.0), (0.0, 1.0, 1.0), (0.0, 1.0, -1.0), (0.3827, 0.9239, -1.0), (0.3827, 0.9239, 1.0), (0.3827, 0.9239, -1.0), (0.09567, 0.231, 1.0), (0.3827, 0.9239, 1.0), (0.09567, 0.231, -1.0), (0.1768, 0.1768, -1.0), (0.1768, 0.1768, 1.0), (0.231, 0.09567, -1.0), (0.231, 0.09567, 1.0), (0.25, -1.093e-08, -1.0), (0.25, -1.093e-08, 1.0), (0.231, -0.09567, -1.0), (0.231, -0.09567, 1.0), (0.1768, -0.1768, -1.0), (0.1768, -0.1768, 1.0), (0.09567, -0.231, -1.0), (0.09567, -0.231, 1.0), (3.775e-08, -0.25, -1.0), (3.775e-08, -0.25, 1.0), (-0.09567, -0.231, -1.0), (-0.09567, -0.231, 1.0), (-0.1768, -0.1768, -1.0), (-0.1768, -0.1768, 1.0), (-0.231, -0.09567, -1.0), (-0.231, -0.09567, 1.0), (-0.25, 2.981e-09, -1.0), (-0.25, 2.981e-09, 1.0), (-0.231, 0.09567, -1.0), (-0.231, 0.09567, 1.0), (-0.1768, 0.1768, -1.0), (-0.1768, 0.1768, 1.0), (-0.09567, 0.231, -1.0), (-0.09567, 0.231, 1.0), (0.0, 1.0, 1.0), (0.0, 0.25, -1.0), (0.0, 1.0, -1.0), (0.0, 0.25, 1.0), (0.7071, 0.7071, -1.0), (0.7071, 0.7071, 1.0), (0.9239, 0.3827, -1.0), (0.9239, 0.3827, 1.0), (1.0, -4.371e-08, -1.0), (1.0, -4.371e-08, 1.0), (0.9239, -0.3827, -1.0), (0.9239, -0.3827, 1.0), (0.7071, -0.7071, -1.0), (0.7071, -0.7071, 1.0), (0.3827, -0.9239, -1.0), (0.3827, -0.9239, 1.0), (1.51e-07, -1.0, -1.0), (1.51e-07, -1.0, 1.0), (-0.3827, -0.9239, -1.0), (-0.3827, -0.9239, 1.0), (-0.7071, -0.7071, -1.0), (-0.7071, -0.7071, 1.0), (-0.9239, -0.3827, -1.0), (-0.9239, -0.3827, 1.0), (-1.0, 1.192e-08, -1.0), (-1.0, 1.192e-08, 1.0), (-0.9239, 0.3827, -1.0), (-0.9239, 0.3827, 1.0), (-0.7071, 0.7071, -1.0), (-0.7071, 0.7071, 1.0), (-0.3827, 0.9239, -1.0), (-0.3827, 0.9239, 1.0)], [], [(4, 5, 1, 0), (40, 42, 41, 43), (6, 7, 3, 2), (8, 10, 9, 11), (0, 1, 2, 3), (7, 6, 5, 4), (1, 2, 12, 14, 16, 18, 20, 22, 24, 26, 28, 30, 32, 34, 36, 38), (12, 13, 15, 14), (14, 15, 17, 16), (16, 17, 19, 18), (18, 19, 21, 20), (20, 21, 23, 22), (22, 23, 25, 24), (24, 25, 27, 26), (26, 27, 29, 28), (28, 29, 31, 30), (30, 31, 33, 32), (32, 33, 35, 34), (34, 35, 37, 36), (2, 3, 13, 12), (38, 39, 0, 1), (36, 37, 39, 38), (3, 0, 39, 37, 35, 33, 31, 29, 27, 25, 23, 21, 19, 17, 15, 13), (6, 7, 45, 44), (44, 45, 47, 46), (46, 47, 49, 48), (48, 49, 51, 50), (50, 51, 53, 52), (52, 53, 55, 54), (54, 55, 57, 56), (56, 57, 59, 58), (58, 59, 61, 60), (60, 61, 63, 62), (62, 63, 65, 64), (64, 65, 67, 66), (66, 67, 69, 68), (68, 69, 71, 70), (10, 8, 42, 40), (70, 71, 4, 5), (43, 41, 11, 9), (70, 71, 39, 38), (69, 68, 36, 37), (67, 35, 34, 66), (65, 33, 32, 64), (31, 63, 62, 30), (29, 61, 60, 28), (59, 27, 26, 58), (57, 25, 24, 56), (23, 55, 54, 22), (13, 45, 44, 12), (53, 21, 20, 52), (19, 51, 50, 18), (15, 47, 46, 14), (49, 17, 16, 48)])
me_cylinder_007.materials.append(mat_metal)
me_cylinder_007.use_remesh_preserve_volume = False
me_cylinder_007.use_remesh_preserve_attributes = False
me_cylinder_007.use_mirror_vertex_groups = False
me_cylinder_007.update()
me_cylinder_006 = bpy.data.meshes.new('Cylinder.006')
me_cylinder_006.from_pydata([(0.0, 0.25, 1.0), (0.0, 0.25, -1.0), (0.09567, 0.231, -1.0), (0.09567, 0.231, 1.0), (0.0, 1.0, 1.0), (0.0, 1.0, -1.0), (0.3827, 0.9239, -1.0), (0.3827, 0.9239, 1.0), (0.3827, 0.9239, -1.0), (0.09567, 0.231, 1.0), (0.3827, 0.9239, 1.0), (0.09567, 0.231, -1.0), (0.1768, 0.1768, -1.0), (0.1768, 0.1768, 1.0), (0.231, 0.09567, -1.0), (0.231, 0.09567, 1.0), (0.25, -1.093e-08, -1.0), (0.25, -1.093e-08, 1.0), (0.231, -0.09567, -1.0), (0.231, -0.09567, 1.0), (0.1768, -0.1768, -1.0), (0.1768, -0.1768, 1.0), (0.09567, -0.231, -1.0), (0.09567, -0.231, 1.0), (3.775e-08, -0.25, -1.0), (3.775e-08, -0.25, 1.0), (-0.09567, -0.231, -1.0), (-0.09567, -0.231, 1.0), (-0.1768, -0.1768, -1.0), (-0.1768, -0.1768, 1.0), (-0.231, -0.09567, -1.0), (-0.231, -0.09567, 1.0), (-0.25, 2.981e-09, -1.0), (-0.25, 2.981e-09, 1.0), (-0.231, 0.09567, -1.0), (-0.231, 0.09567, 1.0), (-0.1768, 0.1768, -1.0), (-0.1768, 0.1768, 1.0), (-0.09567, 0.231, -1.0), (-0.09567, 0.231, 1.0), (0.0, 1.0, 1.0), (0.0, 0.25, -1.0), (0.0, 1.0, -1.0), (0.0, 0.25, 1.0), (0.7071, 0.7071, -1.0), (0.7071, 0.7071, 1.0), (0.9239, 0.3827, -1.0), (0.9239, 0.3827, 1.0), (1.0, -4.371e-08, -1.0), (1.0, -4.371e-08, 1.0), (0.9239, -0.3827, -1.0), (0.9239, -0.3827, 1.0), (0.7071, -0.7071, -1.0), (0.7071, -0.7071, 1.0), (0.3827, -0.9239, -1.0), (0.3827, -0.9239, 1.0), (1.51e-07, -1.0, -1.0), (1.51e-07, -1.0, 1.0), (-0.3827, -0.9239, -1.0), (-0.3827, -0.9239, 1.0), (-0.7071, -0.7071, -1.0), (-0.7071, -0.7071, 1.0), (-0.9239, -0.3827, -1.0), (-0.9239, -0.3827, 1.0), (-1.0, 1.192e-08, -1.0), (-1.0, 1.192e-08, 1.0), (-0.9239, 0.3827, -1.0), (-0.9239, 0.3827, 1.0), (-0.7071, 0.7071, -1.0), (-0.7071, 0.7071, 1.0), (-0.3827, 0.9239, -1.0), (-0.3827, 0.9239, 1.0)], [], [(4, 5, 1, 0), (40, 42, 41, 43), (6, 7, 3, 2), (8, 10, 9, 11), (0, 1, 2, 3), (7, 6, 5, 4), (1, 2, 12, 14, 16, 18, 20, 22, 24, 26, 28, 30, 32, 34, 36, 38), (12, 13, 15, 14), (14, 15, 17, 16), (16, 17, 19, 18), (18, 19, 21, 20), (20, 21, 23, 22), (22, 23, 25, 24), (24, 25, 27, 26), (26, 27, 29, 28), (28, 29, 31, 30), (30, 31, 33, 32), (32, 33, 35, 34), (34, 35, 37, 36), (2, 3, 13, 12), (38, 39, 0, 1), (36, 37, 39, 38), (3, 0, 39, 37, 35, 33, 31, 29, 27, 25, 23, 21, 19, 17, 15, 13), (6, 7, 45, 44), (44, 45, 47, 46), (46, 47, 49, 48), (48, 49, 51, 50), (50, 51, 53, 52), (52, 53, 55, 54), (54, 55, 57, 56), (56, 57, 59, 58), (58, 59, 61, 60), (60, 61, 63, 62), (62, 63, 65, 64), (64, 65, 67, 66), (66, 67, 69, 68), (68, 69, 71, 70), (10, 8, 42, 40), (70, 71, 4, 5), (43, 41, 11, 9), (70, 71, 39, 38), (69, 68, 36, 37), (67, 35, 34, 66), (65, 33, 32, 64), (31, 63, 62, 30), (29, 61, 60, 28), (59, 27, 26, 58), (57, 25, 24, 56), (23, 55, 54, 22), (13, 45, 44, 12), (53, 21, 20, 52), (19, 51, 50, 18), (15, 47, 46, 14), (49, 17, 16, 48)])
me_cylinder_006.materials.append(mat_metal)
me_cylinder_006.use_remesh_preserve_volume = False
me_cylinder_006.use_remesh_preserve_attributes = False
me_cylinder_006.use_mirror_vertex_groups = False
me_cylinder_006.update()
me_cylinder_005 = bpy.data.meshes.new('Cylinder.005')
me_cylinder_005.from_pydata([(0.0, 0.25, 1.0), (0.0, 0.25, -1.0), (0.09567, 0.231, -1.0), (0.09567, 0.231, 1.0), (0.0, 1.0, 1.0), (0.0, 1.0, -1.0), (0.3827, 0.9239, -1.0), (0.3827, 0.9239, 1.0), (0.3827, 0.9239, -1.0), (0.09567, 0.231, 1.0), (0.3827, 0.9239, 1.0), (0.09567, 0.231, -1.0), (0.1768, 0.1768, -1.0), (0.1768, 0.1768, 1.0), (0.231, 0.09567, -1.0), (0.231, 0.09567, 1.0), (0.25, -1.093e-08, -1.0), (0.25, -1.093e-08, 1.0), (0.231, -0.09567, -1.0), (0.231, -0.09567, 1.0), (0.1768, -0.1768, -1.0), (0.1768, -0.1768, 1.0), (0.09567, -0.231, -1.0), (0.09567, -0.231, 1.0), (3.775e-08, -0.25, -1.0), (3.775e-08, -0.25, 1.0), (-0.09567, -0.231, -1.0), (-0.09567, -0.231, 1.0), (-0.1768, -0.1768, -1.0), (-0.1768, -0.1768, 1.0), (-0.231, -0.09567, -1.0), (-0.231, -0.09567, 1.0), (-0.25, 2.981e-09, -1.0), (-0.25, 2.981e-09, 1.0), (-0.231, 0.09567, -1.0), (-0.231, 0.09567, 1.0), (-0.1768, 0.1768, -1.0), (-0.1768, 0.1768, 1.0), (-0.09567, 0.231, -1.0), (-0.09567, 0.231, 1.0), (0.0, 1.0, 1.0), (0.0, 0.25, -1.0), (0.0, 1.0, -1.0), (0.0, 0.25, 1.0), (0.7071, 0.7071, -1.0), (0.7071, 0.7071, 1.0), (0.9239, 0.3827, -1.0), (0.9239, 0.3827, 1.0), (1.0, -4.371e-08, -1.0), (1.0, -4.371e-08, 1.0), (0.9239, -0.3827, -1.0), (0.9239, -0.3827, 1.0), (0.7071, -0.7071, -1.0), (0.7071, -0.7071, 1.0), (0.3827, -0.9239, -1.0), (0.3827, -0.9239, 1.0), (1.51e-07, -1.0, -1.0), (1.51e-07, -1.0, 1.0), (-0.3827, -0.9239, -1.0), (-0.3827, -0.9239, 1.0), (-0.7071, -0.7071, -1.0), (-0.7071, -0.7071, 1.0), (-0.9239, -0.3827, -1.0), (-0.9239, -0.3827, 1.0), (-1.0, 1.192e-08, -1.0), (-1.0, 1.192e-08, 1.0), (-0.9239, 0.3827, -1.0), (-0.9239, 0.3827, 1.0), (-0.7071, 0.7071, -1.0), (-0.7071, 0.7071, 1.0), (-0.3827, 0.9239, -1.0), (-0.3827, 0.9239, 1.0)], [], [(4, 5, 1, 0), (40, 42, 41, 43), (6, 7, 3, 2), (8, 10, 9, 11), (0, 1, 2, 3), (7, 6, 5, 4), (1, 2, 12, 14, 16, 18, 20, 22, 24, 26, 28, 30, 32, 34, 36, 38), (12, 13, 15, 14), (14, 15, 17, 16), (16, 17, 19, 18), (18, 19, 21, 20), (20, 21, 23, 22), (22, 23, 25, 24), (24, 25, 27, 26), (26, 27, 29, 28), (28, 29, 31, 30), (30, 31, 33, 32), (32, 33, 35, 34), (34, 35, 37, 36), (2, 3, 13, 12), (38, 39, 0, 1), (36, 37, 39, 38), (3, 0, 39, 37, 35, 33, 31, 29, 27, 25, 23, 21, 19, 17, 15, 13), (6, 7, 45, 44), (44, 45, 47, 46), (46, 47, 49, 48), (48, 49, 51, 50), (50, 51, 53, 52), (52, 53, 55, 54), (54, 55, 57, 56), (56, 57, 59, 58), (58, 59, 61, 60), (60, 61, 63, 62), (62, 63, 65, 64), (64, 65, 67, 66), (66, 67, 69, 68), (68, 69, 71, 70), (10, 8, 42, 40), (70, 71, 4, 5), (43, 41, 11, 9), (70, 71, 39, 38), (69, 68, 36, 37), (67, 35, 34, 66), (65, 33, 32, 64), (31, 63, 62, 30), (29, 61, 60, 28), (59, 27, 26, 58), (57, 25, 24, 56), (23, 55, 54, 22), (13, 45, 44, 12), (53, 21, 20, 52), (19, 51, 50, 18), (15, 47, 46, 14), (49, 17, 16, 48)])
me_cylinder_005.materials.append(mat_metal)
me_cylinder_005.use_remesh_preserve_volume = False
me_cylinder_005.use_remesh_preserve_attributes = False
me_cylinder_005.use_mirror_vertex_groups = False
me_cylinder_005.update()
me_cylinder_004 = bpy.data.meshes.new('Cylinder.004')
me_cylinder_004.from_pydata([(0.0, 0.25, 1.0), (0.0, 0.25, -1.0), (0.09567, 0.231, -1.0), (0.09567, 0.231, 1.0), (0.0, 1.0, 1.0), (0.0, 1.0, -1.0), (0.3827, 0.9239, -1.0), (0.3827, 0.9239, 1.0), (0.3827, 0.9239, -1.0), (0.09567, 0.231, 1.0), (0.3827, 0.9239, 1.0), (0.09567, 0.231, -1.0), (0.1768, 0.1768, -1.0), (0.1768, 0.1768, 1.0), (0.231, 0.09567, -1.0), (0.231, 0.09567, 1.0), (0.25, -1.093e-08, -1.0), (0.25, -1.093e-08, 1.0), (0.231, -0.09567, -1.0), (0.231, -0.09567, 1.0), (0.1768, -0.1768, -1.0), (0.1768, -0.1768, 1.0), (0.09567, -0.231, -1.0), (0.09567, -0.231, 1.0), (3.775e-08, -0.25, -1.0), (3.775e-08, -0.25, 1.0), (-0.09567, -0.231, -1.0), (-0.09567, -0.231, 1.0), (-0.1768, -0.1768, -1.0), (-0.1768, -0.1768, 1.0), (-0.231, -0.09567, -1.0), (-0.231, -0.09567, 1.0), (-0.25, 2.981e-09, -1.0), (-0.25, 2.981e-09, 1.0), (-0.231, 0.09567, -1.0), (-0.231, 0.09567, 1.0), (-0.1768, 0.1768, -1.0), (-0.1768, 0.1768, 1.0), (-0.09567, 0.231, -1.0), (-0.09567, 0.231, 1.0), (0.0, 1.0, 1.0), (0.0, 0.25, -1.0), (0.0, 1.0, -1.0), (0.0, 0.25, 1.0), (0.7071, 0.7071, -1.0), (0.7071, 0.7071, 1.0), (0.9239, 0.3827, -1.0), (0.9239, 0.3827, 1.0), (1.0, -4.371e-08, -1.0), (1.0, -4.371e-08, 1.0), (0.9239, -0.3827, -1.0), (0.9239, -0.3827, 1.0), (0.7071, -0.7071, -1.0), (0.7071, -0.7071, 1.0), (0.3827, -0.9239, -1.0), (0.3827, -0.9239, 1.0), (1.51e-07, -1.0, -1.0), (1.51e-07, -1.0, 1.0), (-0.3827, -0.9239, -1.0), (-0.3827, -0.9239, 1.0), (-0.7071, -0.7071, -1.0), (-0.7071, -0.7071, 1.0), (-0.9239, -0.3827, -1.0), (-0.9239, -0.3827, 1.0), (-1.0, 1.192e-08, -1.0), (-1.0, 1.192e-08, 1.0), (-0.9239, 0.3827, -1.0), (-0.9239, 0.3827, 1.0), (-0.7071, 0.7071, -1.0), (-0.7071, 0.7071, 1.0), (-0.3827, 0.9239, -1.0), (-0.3827, 0.9239, 1.0)], [], [(4, 5, 1, 0), (40, 42, 41, 43), (6, 7, 3, 2), (8, 10, 9, 11), (0, 1, 2, 3), (7, 6, 5, 4), (1, 2, 12, 14, 16, 18, 20, 22, 24, 26, 28, 30, 32, 34, 36, 38), (12, 13, 15, 14), (14, 15, 17, 16), (16, 17, 19, 18), (18, 19, 21, 20), (20, 21, 23, 22), (22, 23, 25, 24), (24, 25, 27, 26), (26, 27, 29, 28), (28, 29, 31, 30), (30, 31, 33, 32), (32, 33, 35, 34), (34, 35, 37, 36), (2, 3, 13, 12), (38, 39, 0, 1), (36, 37, 39, 38), (3, 0, 39, 37, 35, 33, 31, 29, 27, 25, 23, 21, 19, 17, 15, 13), (6, 7, 45, 44), (44, 45, 47, 46), (46, 47, 49, 48), (48, 49, 51, 50), (50, 51, 53, 52), (52, 53, 55, 54), (54, 55, 57, 56), (56, 57, 59, 58), (58, 59, 61, 60), (60, 61, 63, 62), (62, 63, 65, 64), (64, 65, 67, 66), (66, 67, 69, 68), (68, 69, 71, 70), (10, 8, 42, 40), (70, 71, 4, 5), (43, 41, 11, 9), (70, 71, 39, 38), (69, 68, 36, 37), (67, 35, 34, 66), (65, 33, 32, 64), (31, 63, 62, 30), (29, 61, 60, 28), (59, 27, 26, 58), (57, 25, 24, 56), (23, 55, 54, 22), (13, 45, 44, 12), (53, 21, 20, 52), (19, 51, 50, 18), (15, 47, 46, 14), (49, 17, 16, 48)])
me_cylinder_004.materials.append(mat_metal)
me_cylinder_004.use_remesh_preserve_volume = False
me_cylinder_004.use_remesh_preserve_attributes = False
me_cylinder_004.use_mirror_vertex_groups = False
me_cylinder_004.update()
me_cylinder_003 = bpy.data.meshes.new('Cylinder.003')
me_cylinder_003.from_pydata([(0.0, 0.25, 1.0), (0.0, 0.25, -1.0), (0.09567, 0.231, -1.0), (0.09567, 0.231, 1.0), (0.0, 1.0, 1.0), (0.0, 1.0, -1.0), (0.3827, 0.9239, -1.0), (0.3827, 0.9239, 1.0), (0.3827, 0.9239, -1.0), (0.09567, 0.231, 1.0), (0.3827, 0.9239, 1.0), (0.09567, 0.231, -1.0), (0.1768, 0.1768, -1.0), (0.1768, 0.1768, 1.0), (0.231, 0.09567, -1.0), (0.231, 0.09567, 1.0), (0.25, -1.093e-08, -1.0), (0.25, -1.093e-08, 1.0), (0.231, -0.09567, -1.0), (0.231, -0.09567, 1.0), (0.1768, -0.1768, -1.0), (0.1768, -0.1768, 1.0), (0.09567, -0.231, -1.0), (0.09567, -0.231, 1.0), (3.775e-08, -0.25, -1.0), (3.775e-08, -0.25, 1.0), (-0.09567, -0.231, -1.0), (-0.09567, -0.231, 1.0), (-0.1768, -0.1768, -1.0), (-0.1768, -0.1768, 1.0), (-0.231, -0.09567, -1.0), (-0.231, -0.09567, 1.0), (-0.25, 2.981e-09, -1.0), (-0.25, 2.981e-09, 1.0), (-0.231, 0.09567, -1.0), (-0.231, 0.09567, 1.0), (-0.1768, 0.1768, -1.0), (-0.1768, 0.1768, 1.0), (-0.09567, 0.231, -1.0), (-0.09567, 0.231, 1.0), (0.0, 1.0, 1.0), (0.0, 0.25, -1.0), (0.0, 1.0, -1.0), (0.0, 0.25, 1.0), (0.7071, 0.7071, -1.0), (0.7071, 0.7071, 1.0), (0.9239, 0.3827, -1.0), (0.9239, 0.3827, 1.0), (1.0, -4.371e-08, -1.0), (1.0, -4.371e-08, 1.0), (0.9239, -0.3827, -1.0), (0.9239, -0.3827, 1.0), (0.7071, -0.7071, -1.0), (0.7071, -0.7071, 1.0), (0.3827, -0.9239, -1.0), (0.3827, -0.9239, 1.0), (1.51e-07, -1.0, -1.0), (1.51e-07, -1.0, 1.0), (-0.3827, -0.9239, -1.0), (-0.3827, -0.9239, 1.0), (-0.7071, -0.7071, -1.0), (-0.7071, -0.7071, 1.0), (-0.9239, -0.3827, -1.0), (-0.9239, -0.3827, 1.0), (-1.0, 1.192e-08, -1.0), (-1.0, 1.192e-08, 1.0), (-0.9239, 0.3827, -1.0), (-0.9239, 0.3827, 1.0), (-0.7071, 0.7071, -1.0), (-0.7071, 0.7071, 1.0), (-0.3827, 0.9239, -1.0), (-0.3827, 0.9239, 1.0)], [], [(4, 5, 1, 0), (40, 42, 41, 43), (6, 7, 3, 2), (8, 10, 9, 11), (0, 1, 2, 3), (7, 6, 5, 4), (1, 2, 12, 14, 16, 18, 20, 22, 24, 26, 28, 30, 32, 34, 36, 38), (12, 13, 15, 14), (14, 15, 17, 16), (16, 17, 19, 18), (18, 19, 21, 20), (20, 21, 23, 22), (22, 23, 25, 24), (24, 25, 27, 26), (26, 27, 29, 28), (28, 29, 31, 30), (30, 31, 33, 32), (32, 33, 35, 34), (34, 35, 37, 36), (2, 3, 13, 12), (38, 39, 0, 1), (36, 37, 39, 38), (3, 0, 39, 37, 35, 33, 31, 29, 27, 25, 23, 21, 19, 17, 15, 13), (6, 7, 45, 44), (44, 45, 47, 46), (46, 47, 49, 48), (48, 49, 51, 50), (50, 51, 53, 52), (52, 53, 55, 54), (54, 55, 57, 56), (56, 57, 59, 58), (58, 59, 61, 60), (60, 61, 63, 62), (62, 63, 65, 64), (64, 65, 67, 66), (66, 67, 69, 68), (68, 69, 71, 70), (10, 8, 42, 40), (70, 71, 4, 5), (43, 41, 11, 9), (70, 71, 39, 38), (69, 68, 36, 37), (67, 35, 34, 66), (65, 33, 32, 64), (31, 63, 62, 30), (29, 61, 60, 28), (59, 27, 26, 58), (57, 25, 24, 56), (23, 55, 54, 22), (13, 45, 44, 12), (53, 21, 20, 52), (19, 51, 50, 18), (15, 47, 46, 14), (49, 17, 16, 48)])
me_cylinder_003.materials.append(mat_metal)
me_cylinder_003.use_remesh_preserve_volume = False
me_cylinder_003.use_remesh_preserve_attributes = False
me_cylinder_003.use_mirror_vertex_groups = False
me_cylinder_003.update()
me_cylinder = bpy.data.meshes.new('Cylinder')
me_cylinder.from_pydata([(0.0, 0.25, 1.0), (0.0, 0.25, -1.0), (0.09567, 0.231, -1.0), (0.09567, 0.231, 1.0), (0.0, 1.0, 1.0), (0.0, 1.0, -1.0), (0.3827, 0.9239, -1.0), (0.3827, 0.9239, 1.0), (0.3827, 0.9239, -1.0), (0.09567, 0.231, 1.0), (0.3827, 0.9239, 1.0), (0.09567, 0.231, -1.0), (0.1768, 0.1768, -1.0), (0.1768, 0.1768, 1.0), (0.231, 0.09567, -1.0), (0.231, 0.09567, 1.0), (0.25, -1.093e-08, -1.0), (0.25, -1.093e-08, 1.0), (0.231, -0.09567, -1.0), (0.231, -0.09567, 1.0), (0.1768, -0.1768, -1.0), (0.1768, -0.1768, 1.0), (0.09567, -0.231, -1.0), (0.09567, -0.231, 1.0), (3.775e-08, -0.25, -1.0), (3.775e-08, -0.25, 1.0), (-0.09567, -0.231, -1.0), (-0.09567, -0.231, 1.0), (-0.1768, -0.1768, -1.0), (-0.1768, -0.1768, 1.0), (-0.231, -0.09567, -1.0), (-0.231, -0.09567, 1.0), (-0.25, 2.981e-09, -1.0), (-0.25, 2.981e-09, 1.0), (-0.231, 0.09567, -1.0), (-0.231, 0.09567, 1.0), (-0.1768, 0.1768, -1.0), (-0.1768, 0.1768, 1.0), (-0.09567, 0.231, -1.0), (-0.09567, 0.231, 1.0), (0.0, 1.0, 1.0), (0.0, 0.25, -1.0), (0.0, 1.0, -1.0), (0.0, 0.25, 1.0), (0.7071, 0.7071, -1.0), (0.7071, 0.7071, 1.0), (0.9239, 0.3827, -1.0), (0.9239, 0.3827, 1.0), (1.0, -4.371e-08, -1.0), (1.0, -4.371e-08, 1.0), (0.9239, -0.3827, -1.0), (0.9239, -0.3827, 1.0), (0.7071, -0.7071, -1.0), (0.7071, -0.7071, 1.0), (0.3827, -0.9239, -1.0), (0.3827, -0.9239, 1.0), (1.51e-07, -1.0, -1.0), (1.51e-07, -1.0, 1.0), (-0.3827, -0.9239, -1.0), (-0.3827, -0.9239, 1.0), (-0.7071, -0.7071, -1.0), (-0.7071, -0.7071, 1.0), (-0.9239, -0.3827, -1.0), (-0.9239, -0.3827, 1.0), (-1.0, 1.192e-08, -1.0), (-1.0, 1.192e-08, 1.0), (-0.9239, 0.3827, -1.0), (-0.9239, 0.3827, 1.0), (-0.7071, 0.7071, -1.0), (-0.7071, 0.7071, 1.0), (-0.3827, 0.9239, -1.0), (-0.3827, 0.9239, 1.0)], [], [(4, 5, 1, 0), (40, 42, 41, 43), (6, 7, 3, 2), (8, 10, 9, 11), (0, 1, 2, 3), (7, 6, 5, 4), (1, 2, 12, 14, 16, 18, 20, 22, 24, 26, 28, 30, 32, 34, 36, 38), (12, 13, 15, 14), (14, 15, 17, 16), (16, 17, 19, 18), (18, 19, 21, 20), (20, 21, 23, 22), (22, 23, 25, 24), (24, 25, 27, 26), (26, 27, 29, 28), (28, 29, 31, 30), (30, 31, 33, 32), (32, 33, 35, 34), (34, 35, 37, 36), (2, 3, 13, 12), (38, 39, 0, 1), (36, 37, 39, 38), (3, 0, 39, 37, 35, 33, 31, 29, 27, 25, 23, 21, 19, 17, 15, 13), (6, 7, 45, 44), (44, 45, 47, 46), (46, 47, 49, 48), (48, 49, 51, 50), (50, 51, 53, 52), (52, 53, 55, 54), (54, 55, 57, 56), (56, 57, 59, 58), (58, 59, 61, 60), (60, 61, 63, 62), (62, 63, 65, 64), (64, 65, 67, 66), (66, 67, 69, 68), (68, 69, 71, 70), (10, 8, 42, 40), (70, 71, 4, 5), (43, 41, 11, 9), (70, 71, 39, 38), (69, 68, 36, 37), (67, 35, 34, 66), (65, 33, 32, 64), (31, 63, 62, 30), (29, 61, 60, 28), (59, 27, 26, 58), (57, 25, 24, 56), (23, 55, 54, 22), (13, 45, 44, 12), (53, 21, 20, 52), (19, 51, 50, 18), (15, 47, 46, 14), (49, 17, 16, 48)])
me_cylinder.materials.append(mat_metal)
me_cylinder.use_remesh_preserve_volume = False
me_cylinder.use_remesh_preserve_attributes = False
me_cylinder.use_mirror_vertex_groups = False
me_cylinder.update()

# ---- objects
ob_bodymain = bpy.data.objects.new('BodyMain', me_cube_001)
ob_cylinder = bpy.data.objects.new('Cylinder', me_cylinder_001)
ob_bodysocle = bpy.data.objects.new('BodySocle', me_cube_006)
ob_nodes = bpy.data.objects.new('Nodes', me_cube_004)
ob_cube = bpy.data.objects.new('Cube', me_cube_002)
ob_roue_005 = bpy.data.objects.new('Roue.005', me_cylinder_007)
ob_roue_004 = bpy.data.objects.new('Roue.004', me_cylinder_006)
ob_roue_003 = bpy.data.objects.new('Roue.003', me_cylinder_005)
ob_roue_002 = bpy.data.objects.new('Roue.002', me_cylinder_004)
ob_roue_001 = bpy.data.objects.new('Roue.001', me_cylinder_003)
ob_roue = bpy.data.objects.new('Roue', me_cylinder)
ob_camera = bpy.data.objects.new('Camera', cam_camera)

# ---- transforms, parenting, visibility, modifiers, constraints
ob_bodymain.location = (-0.005124, -0.3322, 1.359)
ob_bodymain.rotation_euler = (0.0, -0.0, -1.571)
ob_bodymain.scale = (2.175, 1.415, 0.4521)
ob_bodymain.lineart.crease_threshold = 0.0
_m = ob_bodymain.modifiers.new('Subsurf', 'SUBSURF')
_m.uv_smooth = 'PRESERVE_CORNERS'
_m.quality = 2
_m.show_only_control_edges = False
ob_cylinder.parent = ob_bodymain
ob_cylinder.location = (0.5466, 0.496, 3.04)
ob_cylinder.rotation_euler = (0.0, 1.571, 0.0)
ob_cylinder.scale = (0.25, 0.09, 0.5)
ob_cylinder.lineart.crease_threshold = 0.0
_m = ob_cylinder.modifiers.new('Mirror', 'MIRROR')
_m.use_axis = (False, True, False)
_m.mirror_object = ob_bodymain
ob_bodysocle.location = (-0.005124, -0.3322, 0.6346)
ob_bodysocle.rotation_euler = (0.0, -0.0, -1.571)
ob_bodysocle.scale = (1.05, 0.5, 0.17)
ob_bodysocle.lineart.crease_threshold = 0.0
ob_nodes.location = (-0.005124, 0.6678, 0.4149)
ob_nodes.rotation_euler = (0.0, -0.0, -1.571)
ob_nodes.scale = (0.05, 1.0, 0.05)
ob_nodes.lineart.crease_threshold = 0.0
ob_cube.location = (-0.005124, -0.3322, 0.4149)
ob_cube.rotation_euler = (0.0, -0.0, -1.571)
ob_cube.scale = (0.05, 1.0, 0.05)
ob_cube.lineart.crease_threshold = 0.0
ob_roue_005.location = (0.9949, -0.3322, 0.4149)
ob_roue_005.rotation_euler = (1.571, -2.674, 1.571)
ob_roue_005.scale = (0.4, 0.4, 0.3)
ob_roue_005.lineart.crease_threshold = 0.0
ob_roue_004.location = (0.9949, -1.332, 0.4149)
ob_roue_004.rotation_euler = (1.571, -2.674, 1.571)
ob_roue_004.scale = (0.4, 0.4, 0.3)
ob_roue_004.lineart.crease_threshold = 0.0
ob_roue_003.location = (0.9949, 0.6678, 0.4149)
ob_roue_003.rotation_euler = (1.571, -2.674, 1.571)
ob_roue_003.scale = (0.4, 0.4, 0.3)
ob_roue_003.lineart.crease_threshold = 0.0
ob_roue_002.location = (-1.005, 0.6678, 0.4149)
ob_roue_002.rotation_euler = (1.571, -2.674, 1.571)
ob_roue_002.scale = (0.4, 0.4, 0.3)
ob_roue_002.lineart.crease_threshold = 0.0
ob_roue_001.location = (-1.005, -1.332, 0.4149)
ob_roue_001.rotation_euler = (1.571, -2.674, 1.571)
ob_roue_001.scale = (0.4, 0.4, 0.3)
ob_roue_001.lineart.crease_threshold = 0.0
ob_roue.location = (-1.005, -0.3322, 0.4149)
ob_roue.rotation_euler = (1.571, -2.674, 1.571)
ob_roue.scale = (0.4, 0.4, 0.3)
ob_roue.lineart.crease_threshold = 0.0
ob_camera.location = (-6.513, -7.813, 5.759)
ob_camera.rotation_euler = (1.109, 0.01082, -0.7559)
ob_camera.lock_rotations_4d = False
ob_camera.empty_display_type = 'ARROWS'
ob_camera.color = (0.0, 0.0, 0.0, 0.0)
ob_camera.display_type = 'WIRE'
ob_camera.lineart.crease_threshold = 0.0

# ---- collection membership
col_collection_1.objects.link(ob_bodymain)
col_collection_1.objects.link(ob_cylinder)
col_collection_1.objects.link(ob_bodysocle)
col_collection_1.objects.link(ob_nodes)
col_collection_1.objects.link(ob_cube)
col_collection_1.objects.link(ob_roue_005)
col_collection_1.objects.link(ob_roue_004)
col_collection_1.objects.link(ob_roue_003)
col_collection_1.objects.link(ob_roue_002)
col_collection_1.objects.link(ob_roue_001)
col_collection_1.objects.link(ob_roue)
col_collection_1.objects.link(ob_camera)

# ---- scene / render settings (as saved in the file)
scene.camera = ob_camera
scene.frame_start = 1; scene.frame_end = 47; scene.frame_set(21)
scene.render.engine = 'BLENDER_EEVEE_NEXT'
scene.render.resolution_percentage = 50
scene.render.dither_intensity = 0.0
scene.cycles.use_denoising = False
scene.cycles.samples = 10
scene.cycles.sampling_pattern = 'TABULATED_SOBOL'
scene.cycles.light_sampling_threshold = 0.0
scene.cycles.use_adaptive_sampling = False
scene.cycles.use_light_tree = False
scene.cycles.blur_glossy = 0.0
scene.cycles.pixel_filter_type = 'GAUSSIAN'
scene.cycles.sample_clamp_indirect = 0.0
scene.view_settings.view_transform = 'Standard'
bpy.context.view_layer.update()

# ---- added for rendering (the .blend has no usable light): sun
light_auto_sun = bpy.data.lights.new('AutoSun', 'SUN')
light_auto_sun.energy = 3.0
light_auto_sun.angle = 0.0523599
ob_auto_sun = bpy.data.objects.new('AutoSun', light_auto_sun)
scene.collection.objects.link(ob_auto_sun)
ob_auto_sun.rotation_euler = (0.872665, 0.174533, 0.523599)
bpy.context.view_layer.update()
